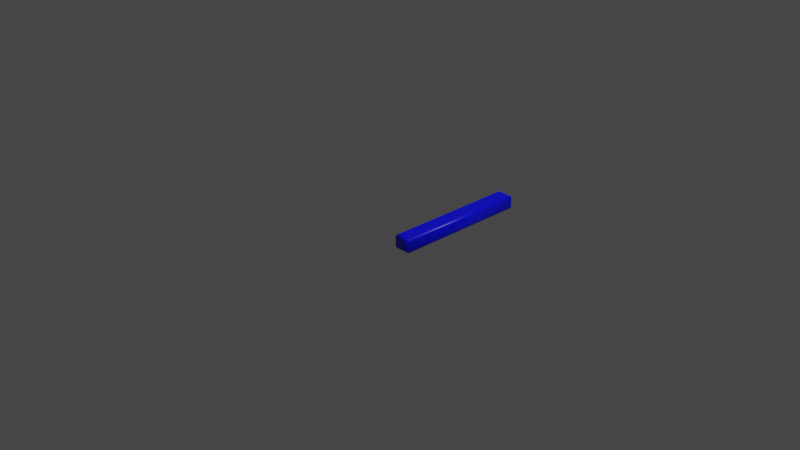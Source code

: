 # Source: 124.blend  (saved by Blender 2.83.19; exported with 4.5.12 LTS)
import bpy
from mathutils import Matrix  # noqa: F401  (used for matrix-valued properties, if any)

bpy.ops.wm.read_factory_settings(use_empty=True)
scene = bpy.context.scene
scene.name = 'Scene'

# ---- collections
col_collection = bpy.data.collections.new('Collection'); scene.collection.children.link(col_collection)

# ---- materials (node trees are filled in below, after node groups)
mat_material = bpy.data.materials.new('Material')
mat_material.alpha_threshold = 0.0
mat_material.use_transparent_shadow = False
mat_material.line_color = (0.0, 0.0, 0.0, 1.0)

# ---- material node trees
mat_material.use_nodes = True; mat_material.node_tree.nodes.clear()
_N = mat_material.node_tree.nodes; _L = mat_material.node_tree.links
n0 = _N.new('ShaderNodeOutputMaterial'); n0.name = 'Material Output'; n0.location = (300, 300)
n1 = _N.new('ShaderNodeBsdfPrincipled'); n1.name = 'Principled BSDF'; n1.location = (10, 300)
n1.distribution = 'GGX'
n1.subsurface_method = 'BURLEY'
n1.inputs[0].default_value = (0.0, 0.0, 1.0, 1.0)
n1.inputs[2].default_value = 0.4
n1.inputs[3].default_value = 1.45
n1.inputs[27].default_value = (0.0, 0.0, 0.0, 1.0)
n1.inputs[28].default_value = 1.0
_L.new(n1.outputs[0], n0.inputs[0])
n0.is_active_output = True

# ---- world
world_world = bpy.data.worlds.new('World'); scene.world = world_world
world_world.use_nodes = True; world_world.node_tree.nodes.clear()
_N = world_world.node_tree.nodes; _L = world_world.node_tree.links
n0 = _N.new('ShaderNodeOutputWorld'); n0.name = 'World Output'; n0.location = (300, 300)
n1 = _N.new('ShaderNodeBackground'); n1.name = 'Background'; n1.location = (10, 300)
n1.inputs[0].default_value = (0.05088, 0.05088, 0.05088, 1.0)
_L.new(n1.outputs[0], n0.inputs[0])
n0.is_active_output = True
world_world.color = (0.05088, 0.05088, 0.05088)
world_world.use_sun_shadow = False
world_world.sun_shadow_jitter_overblur = 0.0

# ---- cameras
cam_camera = bpy.data.cameras.new('Camera')
cam_camera.clip_end = 100.0
cam_camera.ortho_scale = 7.314

# ---- lights
light_light = bpy.data.lights.new('Light', 'POINT')
light_light.transmission_factor = 0.0
light_light.energy = 1000.0
light_light.shadow_soft_size = 0.1
light_light.shadow_maximum_resolution = 0.006
light_light.use_absolute_resolution = True

# ---- meshes
me_124 = bpy.data.meshes.new('124')
me_124.from_pydata([(0.369, 1.089, 0.08), (0.4887, 1.089, 0.08), (0.4887, -0.3362, 0.08), (0.369, -0.3362, 0.08), (0.369, 1.089, -0.08), (0.4887, 1.089, -0.08), (0.4887, -0.3362, -0.08), (0.369, -0.3362, -0.08), (0.369, 1.089, -0.08), (0.3575, 1.101, -0.07772), (0.3477, 1.111, -0.07121), (0.3412, 1.117, -0.06148), (0.339, 1.119, -0.05), (0.339, 1.119, 0.05), (0.3412, 1.117, 0.06148), (0.3477, 1.111, 0.07121), (0.3575, 1.101, 0.07772), (0.369, 1.089, 0.08), (0.4887, 1.089, -0.08), (0.5002, 1.101, -0.07772), (0.5099, 1.111, -0.07121), (0.5164, 1.117, -0.06148), (0.5187, 1.119, -0.05), (0.5187, 1.119, 0.05), (0.5164, 1.117, 0.06148), (0.5099, 1.111, 0.07121), (0.5002, 1.101, 0.07772), (0.4887, 1.089, 0.08), (0.4887, -0.3362, -0.08), (0.5002, -0.3477, -0.07772), (0.5099, -0.3574, -0.07121), (0.5164, -0.364, -0.06148), (0.5187, -0.3662, -0.05), (0.5187, -0.3662, 0.05), (0.5164, -0.364, 0.06148), (0.5099, -0.3574, 0.07121), (0.5002, -0.3477, 0.07772), (0.4887, -0.3362, 0.08), (0.369, -0.3362, -0.08), (0.3575, -0.3477, -0.07772), (0.3477, -0.3574, -0.07121), (0.3412, -0.364, -0.06148), (0.339, -0.3662, -0.05), (0.339, -0.3662, 0.05), (0.3412, -0.364, 0.06148), (0.3477, -0.3574, 0.07121), (0.3575, -0.3477, 0.07772), (0.369, -0.3362, 0.08)], [], [(3, 1, 0), (3, 2, 1), (5, 7, 4), (6, 7, 5), (9, 19, 18, 8), (10, 20, 19, 9), (11, 21, 20, 10), (12, 22, 21, 11), (13, 23, 22, 12), (14, 24, 23, 13), (15, 25, 24, 14), (16, 26, 25, 15), (17, 27, 26, 16), (19, 29, 28, 18), (20, 30, 29, 19), (21, 31, 30, 20), (22, 32, 31, 21), (23, 33, 32, 22), (24, 34, 33, 23), (25, 35, 34, 24), (26, 36, 35, 25), (27, 37, 36, 26), (29, 39, 38, 28), (30, 40, 39, 29), (31, 41, 40, 30), (32, 42, 41, 31), (33, 43, 42, 32), (34, 44, 43, 33), (35, 45, 44, 34), (36, 46, 45, 35), (37, 47, 46, 36), (39, 9, 8, 38), (40, 10, 9, 39), (41, 11, 10, 40), (42, 12, 11, 41), (43, 13, 12, 42), (44, 14, 13, 43), (45, 15, 14, 44), (46, 16, 15, 45), (47, 17, 16, 46)])
me_124.polygons.foreach_set('use_smooth', [0, 0, 0, 0, 1, 1, 1, 1, 1, 1, 1, 1, 1, 1, 1, 1, 1, 1, 1, 1, 1, 1, 1, 1, 1, 1, 1, 1, 1, 1, 1, 1, 1, 1, 1, 1, 1, 1, 1, 1])
_uv = me_124.uv_layers.new(name='UVMap')
_uv.uv.foreach_set('vector', [0.4441, 0.9393, 0.3652, 0.0001148, 0.4441, 0.0001149, 0.4441, 0.9393, 0.3652, 0.9393, 0.3652, 0.0001148, 0.4443, 0.9393, 0.5232, 0.0001148, 0.5232, 0.9393, 0.4443, 0.0001148, 0.5232, 0.0001148, 0.4443, 0.9393, 0.01981, 0.9678, 0.3463, 0.9348, 0.3649, 0.9605, 0.0001148, 0.9999, 0.03759, 0.9411, 0.329, 0.9137, 0.3463, 0.9348, 0.01981, 0.9678, 0.0539, 0.9185, 0.3125, 0.8957, 0.329, 0.9137, 0.03759, 0.9411, 0.06916, 0.8996, 0.2975, 0.8799, 0.3125, 0.8957, 0.0539, 0.9185, 0.1157, 0.7944, 0.2478, 0.7946, 0.2975, 0.8799, 0.06916, 0.8996, 0.1257, 0.7852, 0.2375, 0.7857, 0.2478, 0.7946, 0.1157, 0.7944, 0.1353, 0.777, 0.2281, 0.7775, 0.2375, 0.7857, 0.1257, 0.7852, 0.144, 0.7697, 0.2195, 0.77, 0.2281, 0.7775, 0.1353, 0.777, 0.1523, 0.7628, 0.2114, 0.7631, 0.2195, 0.77, 0.144, 0.7697, 0.3463, 0.9348, 0.3453, 0.03223, 0.3649, 0.0001148, 0.3649, 0.9605, 0.329, 0.9137, 0.3275, 0.05885, 0.3453, 0.03223, 0.3463, 0.9348, 0.3125, 0.8957, 0.3112, 0.08155, 0.3275, 0.05885, 0.329, 0.9137, 0.2975, 0.8799, 0.2959, 0.1004, 0.3112, 0.08155, 0.3125, 0.8957, 0.2478, 0.7946, 0.2494, 0.2056, 0.2959, 0.1004, 0.2975, 0.8799, 0.2375, 0.7857, 0.2394, 0.2148, 0.2494, 0.2056, 0.2478, 0.7946, 0.2281, 0.7775, 0.2298, 0.223, 0.2394, 0.2148, 0.2375, 0.7857, 0.2195, 0.77, 0.221, 0.2303, 0.2298, 0.223, 0.2281, 0.7775, 0.2114, 0.7631, 0.2128, 0.2372, 0.221, 0.2303, 0.2195, 0.77, 0.3453, 0.03223, 0.01877, 0.06522, 0.0001153, 0.03953, 0.3649, 0.0001148, 0.3275, 0.05885, 0.03609, 0.08631, 0.01877, 0.06522, 0.3453, 0.03223, 0.3112, 0.08155, 0.05257, 0.1043, 0.03609, 0.08631, 0.3275, 0.05885, 0.2959, 0.1004, 0.0676, 0.1201, 0.05257, 0.1043, 0.3112, 0.08155, 0.2494, 0.2056, 0.1172, 0.2054, 0.0676, 0.1201, 0.2959, 0.1004, 0.2394, 0.2148, 0.1275, 0.2143, 0.1172, 0.2054, 0.2494, 0.2056, 0.2298, 0.223, 0.137, 0.2225, 0.1275, 0.2143, 0.2394, 0.2148, 0.221, 0.2303, 0.1456, 0.23, 0.137, 0.2225, 0.2298, 0.223, 0.2128, 0.2372, 0.1537, 0.2369, 0.1456, 0.23, 0.221, 0.2303, 0.01877, 0.06522, 0.01981, 0.9678, 0.0001148, 0.9999, 0.0001153, 0.03953, 0.03609, 0.08631, 0.03759, 0.9411, 0.01981, 0.9678, 0.01877, 0.06522, 0.05257, 0.1043, 0.0539, 0.9185, 0.03759, 0.9411, 0.03609, 0.08631, 0.0676, 0.1201, 0.06916, 0.8996, 0.0539, 0.9185, 0.05257, 0.1043, 0.1172, 0.2054, 0.1157, 0.7944, 0.06916, 0.8996, 0.0676, 0.1201, 0.1275, 0.2143, 0.1257, 0.7852, 0.1157, 0.7944, 0.1172, 0.2054, 0.137, 0.2225, 0.1353, 0.777, 0.1257, 0.7852, 0.1275, 0.2143, 0.1456, 0.23, 0.144, 0.7697, 0.1353, 0.777, 0.137, 0.2225, 0.1537, 0.2369, 0.1523, 0.7628, 0.144, 0.7697, 0.1456, 0.23])
me_124.materials.append(mat_material)
me_124.use_remesh_fix_poles = True
me_124.use_remesh_preserve_attributes = False
me_124.use_mirror_vertex_groups = False
me_124.update()

# ---- objects
ob_light = bpy.data.objects.new('Light', light_light)
ob_camera = bpy.data.objects.new('Camera', cam_camera)
ob_124 = bpy.data.objects.new('124', me_124)

# ---- transforms, parenting, visibility, modifiers, constraints
ob_light.location = (4.076, 1.005, 5.904)
ob_light.rotation_euler = (0.6503, 0.05522, 1.866)
ob_light.lock_rotations_4d = False
ob_light.empty_display_type = 'ARROWS'
ob_light.color = (0.0, 0.0, 0.0, 0.0)
ob_light.lineart.crease_threshold = 0.0
ob_camera.location = (7.359, -6.926, 4.958)
ob_camera.rotation_euler = (1.109, 0.0, 0.8149)
ob_camera.lock_rotations_4d = False
ob_camera.empty_display_type = 'ARROWS'
ob_camera.color = (0.0, 0.0, 0.0, 0.0)
ob_camera.display_type = 'WIRE'
ob_camera.lineart.crease_threshold = 0.0
ob_124.location = (0.0, 0.0, 0.0)
ob_124.lineart.crease_threshold = 0.0

# ---- collection membership
col_collection.objects.link(ob_light)
col_collection.objects.link(ob_camera)
col_collection.objects.link(ob_124)

# ---- scene / render settings (as saved in the file)
scene.camera = ob_camera
scene.frame_start = 1; scene.frame_end = 250; scene.frame_set(1)
scene.render.engine = 'BLENDER_EEVEE_NEXT'
scene.cycles.use_denoising = False
scene.cycles.samples = 128
scene.cycles.sampling_pattern = 'TABULATED_SOBOL'
scene.cycles.use_adaptive_sampling = False
scene.cycles.use_light_tree = False
scene.view_settings.view_transform = 'Filmic'
bpy.context.view_layer.update()
